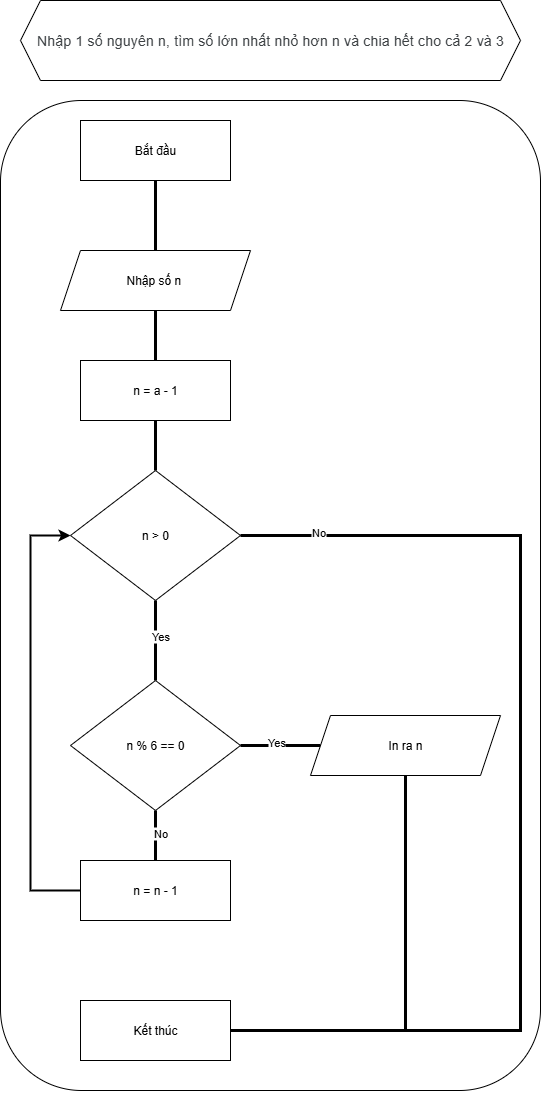

The diagram above was exported from draw.io. Its source (the exported page's mxGraphModel, read from the mxfile embedded in the PNG):
<mxGraphModel dx="4054" dy="821" grid="1" gridSize="10" guides="1" tooltips="1" connect="1" arrows="1" fold="1" page="1" pageScale="1" pageWidth="827" pageHeight="1169" math="0" shadow="0">
  <root>
    <mxCell id="WIyWlLk6GJQsqaUBKTNV-0" />
    <mxCell id="WIyWlLk6GJQsqaUBKTNV-1" parent="WIyWlLk6GJQsqaUBKTNV-0" />
    <mxCell id="CHvxhBqSJKmGIbItbX8f-86" value="" style="rounded=1;whiteSpace=wrap;html=1;" parent="WIyWlLk6GJQsqaUBKTNV-1" vertex="1">
      <mxGeometry x="-2060" y="220" width="540" height="990" as="geometry" />
    </mxCell>
    <mxCell id="CHvxhBqSJKmGIbItbX8f-87" value="Bắt đầu" style="rounded=0;whiteSpace=wrap;html=1;" parent="WIyWlLk6GJQsqaUBKTNV-1" vertex="1">
      <mxGeometry x="-1980" y="240" width="150" height="60" as="geometry" />
    </mxCell>
    <mxCell id="CHvxhBqSJKmGIbItbX8f-88" value="Nhập số n&amp;nbsp;" style="shape=parallelogram;perimeter=parallelogramPerimeter;whiteSpace=wrap;html=1;fixedSize=1;" parent="WIyWlLk6GJQsqaUBKTNV-1" vertex="1">
      <mxGeometry x="-2000" y="370" width="190" height="60" as="geometry" />
    </mxCell>
    <mxCell id="CHvxhBqSJKmGIbItbX8f-90" value="" style="endArrow=none;html=1;rounded=0;entryX=0.5;entryY=1;entryDx=0;entryDy=0;exitX=0.5;exitY=0;exitDx=0;exitDy=0;strokeWidth=3;" parent="WIyWlLk6GJQsqaUBKTNV-1" source="CHvxhBqSJKmGIbItbX8f-88" target="CHvxhBqSJKmGIbItbX8f-87" edge="1">
      <mxGeometry width="50" height="50" relative="1" as="geometry">
        <mxPoint x="-1650" y="490" as="sourcePoint" />
        <mxPoint x="-1600" y="440" as="targetPoint" />
      </mxGeometry>
    </mxCell>
    <mxCell id="CHvxhBqSJKmGIbItbX8f-91" value="" style="endArrow=none;html=1;rounded=0;entryX=0.5;entryY=1;entryDx=0;entryDy=0;exitX=0.5;exitY=0;exitDx=0;exitDy=0;strokeWidth=3;" parent="WIyWlLk6GJQsqaUBKTNV-1" target="CHvxhBqSJKmGIbItbX8f-88" edge="1">
      <mxGeometry width="50" height="50" relative="1" as="geometry">
        <mxPoint x="-1905" y="480" as="sourcePoint" />
        <mxPoint x="-1780" y="400" as="targetPoint" />
      </mxGeometry>
    </mxCell>
    <mxCell id="CHvxhBqSJKmGIbItbX8f-92" value="&lt;span style=&quot;color: rgb(60, 64, 67); font-family: Roboto, Arial, sans-serif; font-size: 14px; letter-spacing: 0.2px; text-align: start; background-color: rgb(255, 255, 255);&quot;&gt;Nhập 1 số nguyên n, tìm số lớn nhất nhỏ hơn n và chia hết cho cả 2 và 3&lt;/span&gt;" style="shape=hexagon;perimeter=hexagonPerimeter2;whiteSpace=wrap;html=1;fixedSize=1;" parent="WIyWlLk6GJQsqaUBKTNV-1" vertex="1">
      <mxGeometry x="-2040" y="120" width="500" height="80" as="geometry" />
    </mxCell>
    <mxCell id="aeVfzVK5Iel3ZCmLHemq-50" style="edgeStyle=orthogonalEdgeStyle;rounded=0;orthogonalLoop=1;jettySize=auto;html=1;exitX=0.5;exitY=1;exitDx=0;exitDy=0;" parent="WIyWlLk6GJQsqaUBKTNV-1" source="CHvxhBqSJKmGIbItbX8f-86" target="CHvxhBqSJKmGIbItbX8f-86" edge="1">
      <mxGeometry relative="1" as="geometry" />
    </mxCell>
    <mxCell id="aeVfzVK5Iel3ZCmLHemq-127" value="Kết thúc" style="rounded=0;whiteSpace=wrap;html=1;" parent="WIyWlLk6GJQsqaUBKTNV-1" vertex="1">
      <mxGeometry x="-1980" y="1120" width="150" height="60" as="geometry" />
    </mxCell>
    <mxCell id="4cBgiDfiwC3V2OhxxzIx-0" value="n = a - 1" style="rounded=0;whiteSpace=wrap;html=1;" vertex="1" parent="WIyWlLk6GJQsqaUBKTNV-1">
      <mxGeometry x="-1980" y="480" width="150" height="60" as="geometry" />
    </mxCell>
    <mxCell id="4cBgiDfiwC3V2OhxxzIx-1" value="" style="endArrow=none;html=1;rounded=0;entryX=0.5;entryY=1;entryDx=0;entryDy=0;exitX=0.5;exitY=0;exitDx=0;exitDy=0;strokeWidth=3;" edge="1" parent="WIyWlLk6GJQsqaUBKTNV-1" source="4cBgiDfiwC3V2OhxxzIx-2" target="4cBgiDfiwC3V2OhxxzIx-0">
      <mxGeometry width="50" height="50" relative="1" as="geometry">
        <mxPoint x="-1770" y="620" as="sourcePoint" />
        <mxPoint x="-1770" y="550" as="targetPoint" />
      </mxGeometry>
    </mxCell>
    <mxCell id="4cBgiDfiwC3V2OhxxzIx-2" value="n &amp;gt; 0" style="rhombus;whiteSpace=wrap;html=1;" vertex="1" parent="WIyWlLk6GJQsqaUBKTNV-1">
      <mxGeometry x="-1990" y="590" width="170" height="130" as="geometry" />
    </mxCell>
    <mxCell id="4cBgiDfiwC3V2OhxxzIx-6" value="" style="endArrow=none;html=1;rounded=0;entryX=0.5;entryY=1;entryDx=0;entryDy=0;strokeWidth=3;exitX=0.5;exitY=0;exitDx=0;exitDy=0;" edge="1" parent="WIyWlLk6GJQsqaUBKTNV-1" target="4cBgiDfiwC3V2OhxxzIx-2">
      <mxGeometry width="50" height="50" relative="1" as="geometry">
        <mxPoint x="-1905" y="799.9999999999998" as="sourcePoint" />
        <mxPoint x="-1760" y="690" as="targetPoint" />
      </mxGeometry>
    </mxCell>
    <mxCell id="4cBgiDfiwC3V2OhxxzIx-7" value="Yes" style="edgeLabel;html=1;align=center;verticalAlign=middle;resizable=0;points=[];" vertex="1" connectable="0" parent="4cBgiDfiwC3V2OhxxzIx-6">
      <mxGeometry x="0.0924" y="-4" relative="1" as="geometry">
        <mxPoint as="offset" />
      </mxGeometry>
    </mxCell>
    <mxCell id="4cBgiDfiwC3V2OhxxzIx-15" value="" style="endArrow=none;html=1;rounded=0;entryX=0.5;entryY=1;entryDx=0;entryDy=0;strokeWidth=3;exitX=1;exitY=0.5;exitDx=0;exitDy=0;" edge="1" parent="WIyWlLk6GJQsqaUBKTNV-1" source="aeVfzVK5Iel3ZCmLHemq-127" target="4cBgiDfiwC3V2OhxxzIx-21">
      <mxGeometry width="50" height="50" relative="1" as="geometry">
        <mxPoint x="-1750" y="1180" as="sourcePoint" />
        <mxPoint x="-1905" y="1140" as="targetPoint" />
        <Array as="points">
          <mxPoint x="-1655" y="1150" />
        </Array>
      </mxGeometry>
    </mxCell>
    <mxCell id="4cBgiDfiwC3V2OhxxzIx-18" value="n % 6 == 0" style="rhombus;whiteSpace=wrap;html=1;" vertex="1" parent="WIyWlLk6GJQsqaUBKTNV-1">
      <mxGeometry x="-1990" y="800" width="170" height="130" as="geometry" />
    </mxCell>
    <mxCell id="4cBgiDfiwC3V2OhxxzIx-19" value="" style="endArrow=none;html=1;rounded=0;entryX=1;entryY=0.5;entryDx=0;entryDy=0;strokeWidth=3;exitX=0;exitY=0.5;exitDx=0;exitDy=0;" edge="1" parent="WIyWlLk6GJQsqaUBKTNV-1" source="4cBgiDfiwC3V2OhxxzIx-21" target="4cBgiDfiwC3V2OhxxzIx-18">
      <mxGeometry width="50" height="50" relative="1" as="geometry">
        <mxPoint x="-1905.53" y="1009.9999999999998" as="sourcePoint" />
        <mxPoint x="-1905.53" y="930" as="targetPoint" />
      </mxGeometry>
    </mxCell>
    <mxCell id="4cBgiDfiwC3V2OhxxzIx-20" value="Yes" style="edgeLabel;html=1;align=center;verticalAlign=middle;resizable=0;points=[];" vertex="1" connectable="0" parent="4cBgiDfiwC3V2OhxxzIx-19">
      <mxGeometry x="0.0924" y="-4" relative="1" as="geometry">
        <mxPoint as="offset" />
      </mxGeometry>
    </mxCell>
    <mxCell id="4cBgiDfiwC3V2OhxxzIx-21" value="In ra n" style="shape=parallelogram;perimeter=parallelogramPerimeter;whiteSpace=wrap;html=1;fixedSize=1;" vertex="1" parent="WIyWlLk6GJQsqaUBKTNV-1">
      <mxGeometry x="-1750" y="835" width="190" height="60" as="geometry" />
    </mxCell>
    <mxCell id="4cBgiDfiwC3V2OhxxzIx-22" value="" style="endArrow=none;html=1;rounded=0;entryX=0.5;entryY=1;entryDx=0;entryDy=0;strokeWidth=3;exitX=0.5;exitY=0;exitDx=0;exitDy=0;" edge="1" parent="WIyWlLk6GJQsqaUBKTNV-1" source="4cBgiDfiwC3V2OhxxzIx-25" target="4cBgiDfiwC3V2OhxxzIx-18">
      <mxGeometry width="50" height="50" relative="1" as="geometry">
        <mxPoint x="-1820" y="879.9999999999998" as="sourcePoint" />
        <mxPoint x="-1820" y="800" as="targetPoint" />
      </mxGeometry>
    </mxCell>
    <mxCell id="4cBgiDfiwC3V2OhxxzIx-23" value="No" style="edgeLabel;html=1;align=center;verticalAlign=middle;resizable=0;points=[];" vertex="1" connectable="0" parent="4cBgiDfiwC3V2OhxxzIx-22">
      <mxGeometry x="0.0924" y="-4" relative="1" as="geometry">
        <mxPoint as="offset" />
      </mxGeometry>
    </mxCell>
    <mxCell id="4cBgiDfiwC3V2OhxxzIx-25" value="n = n - 1" style="rounded=0;whiteSpace=wrap;html=1;" vertex="1" parent="WIyWlLk6GJQsqaUBKTNV-1">
      <mxGeometry x="-1980" y="980" width="150" height="60" as="geometry" />
    </mxCell>
    <mxCell id="4cBgiDfiwC3V2OhxxzIx-29" value="" style="endArrow=none;html=1;rounded=0;entryX=1;entryY=0.5;entryDx=0;entryDy=0;exitX=1;exitY=0.5;exitDx=0;exitDy=0;strokeWidth=3;" edge="1" parent="WIyWlLk6GJQsqaUBKTNV-1" source="4cBgiDfiwC3V2OhxxzIx-2" target="aeVfzVK5Iel3ZCmLHemq-127">
      <mxGeometry width="50" height="50" relative="1" as="geometry">
        <mxPoint x="-1680" y="700" as="sourcePoint" />
        <mxPoint x="-1670" y="1055" as="targetPoint" />
        <Array as="points">
          <mxPoint x="-1540" y="655" />
          <mxPoint x="-1540" y="1150" />
        </Array>
      </mxGeometry>
    </mxCell>
    <mxCell id="4cBgiDfiwC3V2OhxxzIx-30" value="No" style="edgeLabel;html=1;align=center;verticalAlign=middle;resizable=0;points=[];" vertex="1" connectable="0" parent="4cBgiDfiwC3V2OhxxzIx-29">
      <mxGeometry x="-0.8544" y="4" relative="1" as="geometry">
        <mxPoint as="offset" />
      </mxGeometry>
    </mxCell>
    <mxCell id="4cBgiDfiwC3V2OhxxzIx-31" value="" style="endArrow=classic;html=1;rounded=0;entryX=0;entryY=0.5;entryDx=0;entryDy=0;exitX=0;exitY=0.5;exitDx=0;exitDy=0;strokeWidth=2;" edge="1" parent="WIyWlLk6GJQsqaUBKTNV-1" source="4cBgiDfiwC3V2OhxxzIx-25" target="4cBgiDfiwC3V2OhxxzIx-2">
      <mxGeometry width="50" height="50" relative="1" as="geometry">
        <mxPoint x="-1850" y="970" as="sourcePoint" />
        <mxPoint x="-1800" y="920" as="targetPoint" />
        <Array as="points">
          <mxPoint x="-2030" y="1010" />
          <mxPoint x="-2030" y="655" />
        </Array>
      </mxGeometry>
    </mxCell>
  </root>
</mxGraphModel>